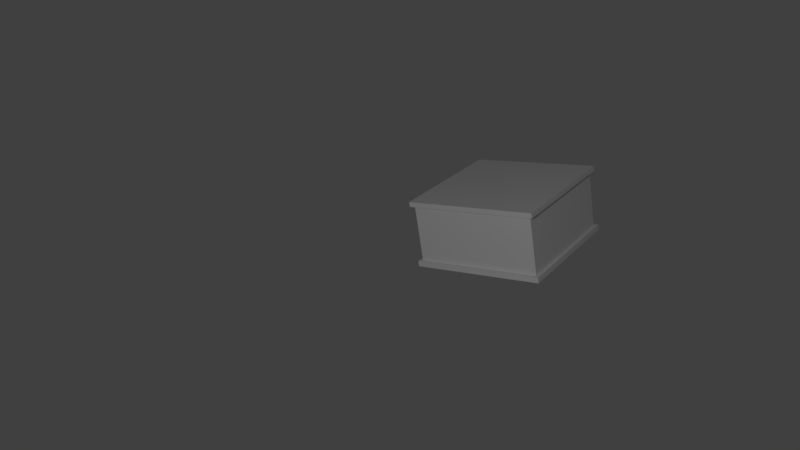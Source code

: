 # Source: Blender.blend  (saved by Blender 2.79.0; exported with 4.5.12 LTS)
import bpy
from mathutils import Matrix  # noqa: F401  (used for matrix-valued properties, if any)

bpy.ops.wm.read_factory_settings(use_empty=True)
scene = bpy.context.scene
scene.name = 'Scene'

# ---- collections
col_collection_1 = bpy.data.collections.new('Collection 1'); scene.collection.children.link(col_collection_1)

# ---- world
world_world = bpy.data.worlds.new('World'); scene.world = world_world
world_world.color = (0.05088, 0.05088, 0.05088)
world_world.use_sun_shadow = False
world_world.sun_shadow_jitter_overblur = 0.0
world_world.cycles.sampling_method = 'MANUAL'

# ---- cameras
cam_camera_001 = bpy.data.cameras.new('Camera.001')
cam_camera_001.clip_end = 100.0
cam_camera_001.lens = 35.0
cam_camera_001.sensor_width = 32.0
cam_camera_001.sensor_height = 18.0
cam_camera_001.display_size = 2.0
cam_camera_001.dof.focus_distance = 0.0
cam_camera_001.dof.aperture_fstop = 128.0
cam_camera_001.dof.aperture_blades = 6

# ---- lights
light_point = bpy.data.lights.new('Point', 'POINT')
light_point.transmission_factor = 0.0
light_point.energy = 100.0
light_point.shadow_buffer_clip_start = 0.5
light_point.shadow_soft_size = 0.1
light_point.shadow_maximum_resolution = 0.006
light_point.use_absolute_resolution = True

# ---- meshes
me_cube_001 = bpy.data.meshes.new('Cube.001')
me_cube_001.from_pydata([(-0.3, -0.1339, 0.3), (-0.3, 0.141, 0.3), (-0.3, -0.134, -0.3), (-0.3, 0.141, -0.3), (0.3, -0.1339, 0.3), (0.3, 0.141, 0.3), (0.3, -0.134, -0.3), (0.3, 0.141, -0.3), (-0.3, 0.141, 0.3), (-0.3, 0.141, -0.3), (0.3, 0.141, -0.3), (0.3, 0.141, 0.3), (-0.3169, 0.141, 0.3169), (-0.3169, 0.141, -0.3169), (0.3169, 0.141, -0.3169), (0.3169, 0.141, 0.3169), (-0.3169, 0.1648, 0.3169), (-0.3169, 0.1648, -0.3169), (0.3169, 0.1648, -0.3169), (0.3169, 0.1648, 0.3169), (-0.3164, -0.134, -0.3164), (-0.3164, -0.134, 0.3164), (0.3164, -0.134, -0.3164), (0.3164, -0.134, 0.3164), (-0.3164, -0.1606, -0.3164), (-0.3164, -0.1606, 0.3164), (0.3164, -0.1606, -0.3164), (0.3164, -0.1606, 0.3164)], [], [(0, 1, 3, 2), (2, 3, 7, 6), (6, 7, 5, 4), (4, 5, 1, 0), (0, 2, 20, 21), (1, 5, 11, 8), (11, 10, 14, 15), (7, 3, 9, 10), (5, 7, 10, 11), (3, 1, 8, 9), (15, 14, 18, 19), (9, 8, 12, 13), (8, 11, 15, 12), (10, 9, 13, 14), (18, 17, 16, 19), (13, 12, 16, 17), (12, 15, 19, 16), (14, 13, 17, 18), (22, 23, 27, 26), (6, 4, 23, 22), (4, 0, 21, 23), (2, 6, 22, 20), (24, 26, 27, 25), (21, 20, 24, 25), (23, 21, 25, 27), (20, 22, 26, 24)])
_uv = me_cube_001.uv_layers.new(name='UVMap')
_uv.uv.foreach_set('vector', [0.6974, 0.3436, 0.8487, 0.3436, 0.8487, 0.677, 0.6973, 0.677, 0.8487, 1.0, 0.6973, 1.0, 0.6973, 0.677, 0.8487, 0.677, 0.6973, 0.0, 0.8487, 0.0, 0.8487, 0.3436, 0.6974, 0.3436, 0.8487, 0.0, 1.0, 0.0, 1.0, 0.3436, 0.8487, 0.3436, 0.358, 0.3607, 0.358, 0.6941, 0.3489, 0.7032, 0.3489, 0.3516, 0.0, 0.0, 0.0, 0.0, 0.0, 0.0, 0.0, 0.0, 0.009312, 0.009397, 0.009312, 0.3427, 1.181e-07, 0.3521, 0.0, 1.192e-07, 0.0, 0.0, 0.0, 0.0, 0.0, 0.0, 0.0, 0.0, 0.0, 0.0, 0.0, 0.0, 0.0, 0.0, 0.0, 0.0, 0.0, 0.0, 0.0, 0.0, 0.0, 0.0, 0.0, 0.0, 0.9073, 0.6958, 0.9073, 0.3436, 0.9204, 0.3436, 0.9204, 0.6958, 0.3396, 0.3427, 0.3396, 0.009397, 0.3489, 0.0, 0.3489, 0.3521, 0.3396, 0.009397, 0.009312, 0.009397, 0.0, 1.192e-07, 0.3489, 0.0, 0.009312, 0.3427, 0.3396, 0.3427, 0.3489, 0.3521, 1.181e-07, 0.3521, 0.3489, 0.7043, 7.875e-08, 0.7043, 0.0, 0.3521, 0.3489, 0.3521, 0.9597, 0.3436, 0.9597, 0.6958, 0.9466, 0.6958, 0.9466, 0.3436, 0.9466, 0.3436, 0.9466, 0.6958, 0.9335, 0.6958, 0.9335, 0.3436, 0.9335, 0.3436, 0.9335, 0.6958, 0.9204, 0.6958, 0.9204, 0.3436, 0.8633, 0.3436, 0.8633, 0.6952, 0.8487, 0.6952, 0.8487, 0.3436, 0.6883, 0.6941, 0.6883, 0.3607, 0.6973, 0.3516, 0.6973, 0.7032, 0.6883, 0.3607, 0.358, 0.3607, 0.3489, 0.3516, 0.6973, 0.3516, 0.358, 0.6941, 0.6883, 0.6941, 0.6973, 0.7032, 0.3489, 0.7032, 0.6973, 0.3516, 0.3489, 0.3516, 0.3489, 1.192e-07, 0.6973, 0.0, 0.9073, 0.3436, 0.9073, 0.6952, 0.8926, 0.6952, 0.8926, 0.3436, 0.878, 0.3436, 0.878, 0.6952, 0.8633, 0.6952, 0.8633, 0.3436, 0.8926, 0.3436, 0.8926, 0.6952, 0.878, 0.6952, 0.878, 0.3436])
me_cube_001.use_remesh_preserve_volume = False
me_cube_001.use_remesh_preserve_attributes = False
me_cube_001.use_mirror_vertex_groups = False
me_cube_001.update()

# ---- objects
ob_camera = bpy.data.objects.new('Camera', cam_camera_001)
ob_point = bpy.data.objects.new('Point', light_point)
ob_cube = bpy.data.objects.new('Cube', me_cube_001)

# ---- transforms, parenting, visibility, modifiers, constraints
ob_camera.location = (-3.336, -2.04, 1.47)
ob_camera.rotation_euler = (1.214, 0.1489, -0.948)
ob_camera.lineart.crease_threshold = 0.0
ob_point.location = (-3.649, -1.566, 1.78)
ob_point.lineart.crease_threshold = 0.0
ob_cube.location = (0.0, 0.0, 0.0)
ob_cube.rotation_euler = (1.571, 0.0, 0.0)
ob_cube.lineart.crease_threshold = 0.0

# ---- collection membership
col_collection_1.objects.link(ob_camera)
col_collection_1.objects.link(ob_point)
col_collection_1.objects.link(ob_cube)

# ---- scene / render settings (as saved in the file)
scene.camera = ob_camera
scene.frame_start = 1; scene.frame_end = 250; scene.frame_set(1)
scene.render.engine = 'BLENDER_EEVEE_NEXT'
scene.render.resolution_percentage = 50
scene.render.dither_intensity = 0.0
scene.cycles.use_denoising = False
scene.cycles.samples = 128
scene.cycles.sampling_pattern = 'TABULATED_SOBOL'
scene.cycles.use_adaptive_sampling = False
scene.cycles.use_light_tree = False
scene.cycles.blur_glossy = 0.0
scene.cycles.sample_clamp_indirect = 0.0
scene.view_settings.view_transform = 'Standard'
bpy.context.view_layer.update()
